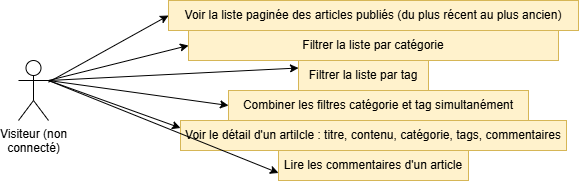

The diagram above was exported from draw.io. Its source (the exported page's mxGraphModel, read from the mxfile embedded in the PNG):
<mxGraphModel dx="860" dy="465" grid="1" gridSize="10" guides="1" tooltips="1" connect="1" arrows="1" fold="1" page="1" pageScale="1" pageWidth="827" pageHeight="1169" math="0" shadow="0">
  <root>
    <mxCell id="0" />
    <mxCell id="1" parent="0" />
    <mxCell id="y9dJuCgRuDxTFEhQ-qM4-1" parent="1" style="text;html=1;whiteSpace=wrap;strokeColor=#d6b656;fillColor=#fff2cc;align=center;verticalAlign=middle;rounded=0;" value="Voir la liste paginée des articles publiés (du plus récent au plus ancien)" vertex="1">
      <mxGeometry height="30" width="410" x="190" y="10" as="geometry" />
    </mxCell>
    <mxCell id="y9dJuCgRuDxTFEhQ-qM4-2" parent="1" style="text;html=1;whiteSpace=wrap;strokeColor=#d6b656;fillColor=#fff2cc;align=center;verticalAlign=middle;rounded=0;" value="Filtrer la liste par catégorie" vertex="1">
      <mxGeometry height="30" width="370" x="210" y="40" as="geometry" />
    </mxCell>
    <mxCell id="y9dJuCgRuDxTFEhQ-qM4-3" parent="1" style="text;html=1;whiteSpace=wrap;strokeColor=#d6b656;fillColor=#fff2cc;align=center;verticalAlign=middle;rounded=0;" value="Filtrer la liste par tag" vertex="1">
      <mxGeometry height="30" width="130" x="320" y="70" as="geometry" />
    </mxCell>
    <mxCell id="y9dJuCgRuDxTFEhQ-qM4-4" parent="1" style="text;html=1;whiteSpace=wrap;strokeColor=#d6b656;fillColor=#fff2cc;align=center;verticalAlign=middle;rounded=0;" value="Combiner les filtres catégorie et tag simultanément" vertex="1">
      <mxGeometry height="30" width="300" x="250" y="100" as="geometry" />
    </mxCell>
    <mxCell id="y9dJuCgRuDxTFEhQ-qM4-5" parent="1" style="text;html=1;whiteSpace=wrap;strokeColor=#d6b656;fillColor=#fff2cc;align=center;verticalAlign=middle;rounded=0;" value="Voir le détail d'un artilcle : titre, contenu, catégorie, tags, commentaires" vertex="1">
      <mxGeometry height="30" width="386" x="202" y="130" as="geometry" />
    </mxCell>
    <mxCell id="y9dJuCgRuDxTFEhQ-qM4-6" parent="1" style="text;html=1;whiteSpace=wrap;strokeColor=#d6b656;fillColor=#fff2cc;align=center;verticalAlign=middle;rounded=0;" value="Lire les commentaires d'un article" vertex="1">
      <mxGeometry height="30" width="190" x="300" y="160" as="geometry" />
    </mxCell>
    <mxCell id="y9dJuCgRuDxTFEhQ-qM4-7" parent="1" style="shape=umlActor;verticalLabelPosition=bottom;verticalAlign=top;html=1;outlineConnect=0;" value="Visiteur (non&lt;br&gt;connecté)" vertex="1">
      <mxGeometry height="60" width="30" x="40" y="70" as="geometry" />
    </mxCell>
    <mxCell id="y9dJuCgRuDxTFEhQ-qM4-13" edge="1" parent="1" source="y9dJuCgRuDxTFEhQ-qM4-7" style="endArrow=classic;html=1;rounded=0;entryX=0;entryY=0.5;entryDx=0;entryDy=0;" target="y9dJuCgRuDxTFEhQ-qM4-1" value="">
      <mxGeometry height="50" relative="1" width="50" as="geometry">
        <mxPoint x="90" y="100" as="sourcePoint" />
        <mxPoint x="140" y="50" as="targetPoint" />
      </mxGeometry>
    </mxCell>
    <mxCell id="y9dJuCgRuDxTFEhQ-qM4-14" edge="1" parent="1" style="endArrow=classic;html=1;rounded=0;entryX=0;entryY=0.5;entryDx=0;entryDy=0;" target="y9dJuCgRuDxTFEhQ-qM4-2" value="">
      <mxGeometry height="50" relative="1" width="50" as="geometry">
        <mxPoint x="70" y="90" as="sourcePoint" />
        <mxPoint x="150" y="120" as="targetPoint" />
      </mxGeometry>
    </mxCell>
    <mxCell id="y9dJuCgRuDxTFEhQ-qM4-16" edge="1" parent="1" style="endArrow=classic;html=1;rounded=0;entryX=0;entryY=0.25;entryDx=0;entryDy=0;" target="y9dJuCgRuDxTFEhQ-qM4-3" value="">
      <mxGeometry height="50" relative="1" width="50" as="geometry">
        <mxPoint x="70" y="90" as="sourcePoint" />
        <mxPoint x="120" y="40" as="targetPoint" />
      </mxGeometry>
    </mxCell>
    <mxCell id="y9dJuCgRuDxTFEhQ-qM4-17" edge="1" parent="1" style="endArrow=classic;html=1;rounded=0;entryX=0;entryY=0.5;entryDx=0;entryDy=0;" target="y9dJuCgRuDxTFEhQ-qM4-4" value="">
      <mxGeometry height="50" relative="1" width="50" as="geometry">
        <mxPoint x="70" y="90" as="sourcePoint" />
        <mxPoint x="120" y="40" as="targetPoint" />
      </mxGeometry>
    </mxCell>
    <mxCell id="y9dJuCgRuDxTFEhQ-qM4-19" edge="1" parent="1" style="endArrow=classic;html=1;rounded=0;entryX=0;entryY=0.25;entryDx=0;entryDy=0;" target="y9dJuCgRuDxTFEhQ-qM4-5" value="">
      <mxGeometry height="50" relative="1" width="50" as="geometry">
        <mxPoint x="70" y="90" as="sourcePoint" />
        <mxPoint x="120" y="40" as="targetPoint" />
      </mxGeometry>
    </mxCell>
    <mxCell id="y9dJuCgRuDxTFEhQ-qM4-21" edge="1" parent="1" style="endArrow=classic;html=1;rounded=0;entryX=0;entryY=0.75;entryDx=0;entryDy=0;" target="y9dJuCgRuDxTFEhQ-qM4-6" value="">
      <mxGeometry height="50" relative="1" width="50" as="geometry">
        <mxPoint x="70" y="90" as="sourcePoint" />
        <mxPoint x="120" y="40" as="targetPoint" />
      </mxGeometry>
    </mxCell>
  </root>
</mxGraphModel>